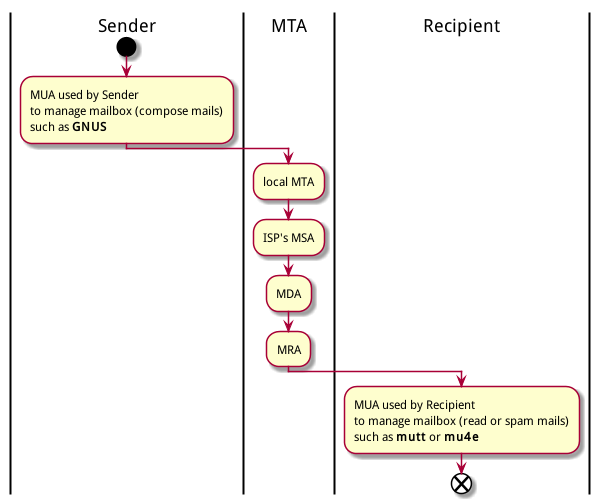

The diagram above was rendered by PlantUML. Its source (embedded in the PNG):
@startuml
|Sender|
start
:MUA used by Sender
to manage mailbox (compose mails)
such as **GNUS**;
|MTA|
:local MTA;
:ISP's MSA;
:MDA;
:MRA;
|Recipient|
:MUA used by Recipient
to manage mailbox (read or spam mails)
such as **mutt** or **mu4e**;

end
@enduml